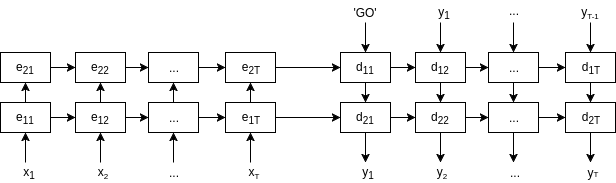

The diagram above was exported from draw.io. Its source (the exported page's mxGraphModel, read from the mxfile embedded in the PNG):
<mxGraphModel dx="807" dy="473" grid="1" gridSize="10" guides="1" tooltips="1" connect="1" arrows="1" fold="1" page="1" pageScale="1" pageWidth="826" pageHeight="1169" math="0" shadow="0">
  <root>
    <mxCell id="0" />
    <mxCell id="1" parent="0" />
    <mxCell id="2" value="e&lt;sub&gt;11&lt;/sub&gt;" style="whiteSpace=wrap;html=1;strokeColor=#000000;strokeWidth=1;fillColor=#FFFFFF;" vertex="1" parent="1">
      <mxGeometry x="80" y="170" width="50" height="30" as="geometry" />
    </mxCell>
    <mxCell id="3" value="e&lt;sub&gt;12&lt;/sub&gt;&lt;br&gt;" style="whiteSpace=wrap;html=1;strokeColor=#000000;strokeWidth=1;fillColor=#FFFFFF;" vertex="1" parent="1">
      <mxGeometry x="155" y="170" width="50" height="30" as="geometry" />
    </mxCell>
    <mxCell id="4" value="..." style="whiteSpace=wrap;html=1;strokeColor=#000000;strokeWidth=1;fillColor=#FFFFFF;" vertex="1" parent="1">
      <mxGeometry x="228" y="170" width="50" height="30" as="geometry" />
    </mxCell>
    <mxCell id="5" value="e&lt;sub&gt;1T&lt;/sub&gt;&lt;br&gt;" style="whiteSpace=wrap;html=1;strokeColor=#000000;strokeWidth=1;fillColor=#FFFFFF;" vertex="1" parent="1">
      <mxGeometry x="305" y="170" width="50" height="30" as="geometry" />
    </mxCell>
    <mxCell id="6" value="" style="endArrow=classic;html=1;entryX=0;entryY=0.5;exitX=1;exitY=0.5;" edge="1" source="2" target="3" parent="1">
      <mxGeometry width="50" height="50" relative="1" as="geometry">
        <mxPoint x="85" y="270" as="sourcePoint" />
        <mxPoint x="135" y="220" as="targetPoint" />
      </mxGeometry>
    </mxCell>
    <mxCell id="7" value="" style="endArrow=classic;html=1;entryX=0;entryY=0.5;" edge="1" target="4" parent="1">
      <mxGeometry width="50" height="50" relative="1" as="geometry">
        <mxPoint x="205" y="185" as="sourcePoint" />
        <mxPoint x="135" y="220" as="targetPoint" />
      </mxGeometry>
    </mxCell>
    <mxCell id="8" value="" style="endArrow=classic;html=1;entryX=0;entryY=0.5;exitX=1;exitY=0.5;" edge="1" source="4" target="5" parent="1">
      <mxGeometry width="50" height="50" relative="1" as="geometry">
        <mxPoint x="85" y="270" as="sourcePoint" />
        <mxPoint x="135" y="220" as="targetPoint" />
      </mxGeometry>
    </mxCell>
    <mxCell id="9" value="e&lt;sub&gt;21&lt;/sub&gt;&lt;br&gt;" style="whiteSpace=wrap;html=1;strokeColor=#000000;strokeWidth=1;fillColor=#FFFFFF;" vertex="1" parent="1">
      <mxGeometry x="80" y="120" width="50" height="30" as="geometry" />
    </mxCell>
    <mxCell id="10" value="e&lt;sub&gt;22&lt;/sub&gt;&lt;br&gt;" style="whiteSpace=wrap;html=1;strokeColor=#000000;strokeWidth=1;fillColor=#FFFFFF;" vertex="1" parent="1">
      <mxGeometry x="155" y="120" width="50" height="30" as="geometry" />
    </mxCell>
    <mxCell id="11" value="..." style="whiteSpace=wrap;html=1;strokeColor=#000000;strokeWidth=1;fillColor=#FFFFFF;" vertex="1" parent="1">
      <mxGeometry x="228" y="120" width="50" height="30" as="geometry" />
    </mxCell>
    <mxCell id="12" value="e&lt;sub&gt;2T&lt;/sub&gt;&lt;br&gt;" style="whiteSpace=wrap;html=1;strokeColor=#000000;strokeWidth=1;fillColor=#FFFFFF;" vertex="1" parent="1">
      <mxGeometry x="305" y="120" width="50" height="30" as="geometry" />
    </mxCell>
    <mxCell id="13" value="" style="endArrow=classic;html=1;entryX=0;entryY=0.5;exitX=1;exitY=0.5;" edge="1" source="9" target="10" parent="1">
      <mxGeometry width="50" height="50" relative="1" as="geometry">
        <mxPoint x="85" y="220" as="sourcePoint" />
        <mxPoint x="135" y="170" as="targetPoint" />
      </mxGeometry>
    </mxCell>
    <mxCell id="14" value="" style="endArrow=classic;html=1;entryX=0;entryY=0.5;" edge="1" target="11" parent="1">
      <mxGeometry width="50" height="50" relative="1" as="geometry">
        <mxPoint x="205" y="135" as="sourcePoint" />
        <mxPoint x="135" y="170" as="targetPoint" />
      </mxGeometry>
    </mxCell>
    <mxCell id="15" value="" style="endArrow=classic;html=1;entryX=0;entryY=0.5;exitX=1;exitY=0.5;" edge="1" source="11" target="12" parent="1">
      <mxGeometry width="50" height="50" relative="1" as="geometry">
        <mxPoint x="85" y="220" as="sourcePoint" />
        <mxPoint x="135" y="170" as="targetPoint" />
      </mxGeometry>
    </mxCell>
    <mxCell id="16" value="" style="endArrow=classic;html=1;entryX=0.5;entryY=1;exitX=0.5;exitY=0;" edge="1" source="2" target="9" parent="1">
      <mxGeometry width="50" height="50" relative="1" as="geometry">
        <mxPoint x="80" y="270" as="sourcePoint" />
        <mxPoint x="130" y="220" as="targetPoint" />
      </mxGeometry>
    </mxCell>
    <mxCell id="17" value="" style="endArrow=classic;html=1;entryX=0.5;entryY=1;exitX=0.5;exitY=0;" edge="1" source="3" target="10" parent="1">
      <mxGeometry width="50" height="50" relative="1" as="geometry">
        <mxPoint x="80" y="270" as="sourcePoint" />
        <mxPoint x="130" y="220" as="targetPoint" />
      </mxGeometry>
    </mxCell>
    <mxCell id="18" value="" style="endArrow=classic;html=1;entryX=0.5;entryY=1;exitX=0.5;exitY=0;" edge="1" source="4" target="11" parent="1">
      <mxGeometry width="50" height="50" relative="1" as="geometry">
        <mxPoint x="80" y="270" as="sourcePoint" />
        <mxPoint x="130" y="220" as="targetPoint" />
      </mxGeometry>
    </mxCell>
    <mxCell id="19" value="" style="endArrow=classic;html=1;entryX=0.5;entryY=1;exitX=0.5;exitY=0;" edge="1" source="5" target="12" parent="1">
      <mxGeometry width="50" height="50" relative="1" as="geometry">
        <mxPoint x="80" y="270" as="sourcePoint" />
        <mxPoint x="130" y="220" as="targetPoint" />
      </mxGeometry>
    </mxCell>
    <mxCell id="20" value="" style="endArrow=classic;html=1;entryX=0;entryY=0.5;exitX=1;exitY=0.5;" edge="1" source="12" target="28" parent="1">
      <mxGeometry width="50" height="50" relative="1" as="geometry">
        <mxPoint x="80" y="270" as="sourcePoint" />
        <mxPoint x="410" y="135" as="targetPoint" />
      </mxGeometry>
    </mxCell>
    <mxCell id="21" value="&lt;span&gt;d&lt;/span&gt;&lt;sub&gt;21&lt;/sub&gt;" style="whiteSpace=wrap;html=1;strokeColor=#000000;strokeWidth=1;fillColor=#FFFFFF;" vertex="1" parent="1">
      <mxGeometry x="420" y="170" width="50" height="30" as="geometry" />
    </mxCell>
    <mxCell id="22" value="&lt;span&gt;d&lt;/span&gt;&lt;sub&gt;22&lt;/sub&gt;" style="whiteSpace=wrap;html=1;strokeColor=#000000;strokeWidth=1;fillColor=#FFFFFF;" vertex="1" parent="1">
      <mxGeometry x="495" y="170" width="50" height="30" as="geometry" />
    </mxCell>
    <mxCell id="23" value="..." style="whiteSpace=wrap;html=1;strokeColor=#000000;strokeWidth=1;fillColor=#FFFFFF;" vertex="1" parent="1">
      <mxGeometry x="568" y="170" width="50" height="30" as="geometry" />
    </mxCell>
    <mxCell id="24" value="&lt;span&gt;d&lt;/span&gt;&lt;sub&gt;2T&lt;/sub&gt;" style="whiteSpace=wrap;html=1;strokeColor=#000000;strokeWidth=1;fillColor=#FFFFFF;" vertex="1" parent="1">
      <mxGeometry x="645" y="170" width="50" height="30" as="geometry" />
    </mxCell>
    <mxCell id="25" value="" style="endArrow=classic;html=1;entryX=0;entryY=0.5;exitX=1;exitY=0.5;" edge="1" source="21" target="22" parent="1">
      <mxGeometry width="50" height="50" relative="1" as="geometry">
        <mxPoint x="425" y="270" as="sourcePoint" />
        <mxPoint x="475" y="220" as="targetPoint" />
      </mxGeometry>
    </mxCell>
    <mxCell id="26" value="" style="endArrow=classic;html=1;entryX=0;entryY=0.5;" edge="1" target="23" parent="1">
      <mxGeometry width="50" height="50" relative="1" as="geometry">
        <mxPoint x="545" y="185" as="sourcePoint" />
        <mxPoint x="475" y="220" as="targetPoint" />
      </mxGeometry>
    </mxCell>
    <mxCell id="27" value="" style="endArrow=classic;html=1;entryX=0;entryY=0.5;exitX=1;exitY=0.5;" edge="1" source="23" target="24" parent="1">
      <mxGeometry width="50" height="50" relative="1" as="geometry">
        <mxPoint x="425" y="270" as="sourcePoint" />
        <mxPoint x="475" y="220" as="targetPoint" />
      </mxGeometry>
    </mxCell>
    <mxCell id="28" value="&lt;span&gt;d&lt;/span&gt;&lt;sub&gt;11&lt;/sub&gt;" style="whiteSpace=wrap;html=1;strokeColor=#000000;strokeWidth=1;fillColor=#FFFFFF;" vertex="1" parent="1">
      <mxGeometry x="420" y="120" width="50" height="30" as="geometry" />
    </mxCell>
    <mxCell id="29" value="&lt;span&gt;d&lt;/span&gt;&lt;sub&gt;12&lt;/sub&gt;" style="whiteSpace=wrap;html=1;strokeColor=#000000;strokeWidth=1;fillColor=#FFFFFF;" vertex="1" parent="1">
      <mxGeometry x="495" y="120" width="50" height="30" as="geometry" />
    </mxCell>
    <mxCell id="30" value="..." style="whiteSpace=wrap;html=1;strokeColor=#000000;strokeWidth=1;fillColor=#FFFFFF;" vertex="1" parent="1">
      <mxGeometry x="568" y="120" width="50" height="30" as="geometry" />
    </mxCell>
    <mxCell id="31" value="&lt;span&gt;d&lt;/span&gt;&lt;sub&gt;1T&lt;/sub&gt;" style="whiteSpace=wrap;html=1;strokeColor=#000000;strokeWidth=1;fillColor=#FFFFFF;" vertex="1" parent="1">
      <mxGeometry x="645" y="120" width="50" height="30" as="geometry" />
    </mxCell>
    <mxCell id="32" value="" style="endArrow=classic;html=1;entryX=0;entryY=0.5;exitX=1;exitY=0.5;" edge="1" source="28" target="29" parent="1">
      <mxGeometry width="50" height="50" relative="1" as="geometry">
        <mxPoint x="425" y="220" as="sourcePoint" />
        <mxPoint x="475" y="170" as="targetPoint" />
      </mxGeometry>
    </mxCell>
    <mxCell id="33" value="" style="endArrow=classic;html=1;entryX=0;entryY=0.5;" edge="1" target="30" parent="1">
      <mxGeometry width="50" height="50" relative="1" as="geometry">
        <mxPoint x="545" y="135" as="sourcePoint" />
        <mxPoint x="475" y="170" as="targetPoint" />
      </mxGeometry>
    </mxCell>
    <mxCell id="34" value="" style="endArrow=classic;html=1;entryX=0;entryY=0.5;exitX=1;exitY=0.5;" edge="1" source="30" target="31" parent="1">
      <mxGeometry width="50" height="50" relative="1" as="geometry">
        <mxPoint x="425" y="220" as="sourcePoint" />
        <mxPoint x="475" y="170" as="targetPoint" />
      </mxGeometry>
    </mxCell>
    <mxCell id="35" value="" style="endArrow=classic;html=1;exitX=0.5;exitY=1;entryX=0.5;entryY=0;" edge="1" source="28" target="21" parent="1">
      <mxGeometry width="50" height="50" relative="1" as="geometry">
        <mxPoint x="80" y="270" as="sourcePoint" />
        <mxPoint x="130" y="220" as="targetPoint" />
      </mxGeometry>
    </mxCell>
    <mxCell id="36" value="" style="endArrow=classic;html=1;entryX=0.5;entryY=0;exitX=0.5;exitY=1;" edge="1" source="29" target="22" parent="1">
      <mxGeometry width="50" height="50" relative="1" as="geometry">
        <mxPoint x="80" y="270" as="sourcePoint" />
        <mxPoint x="130" y="220" as="targetPoint" />
      </mxGeometry>
    </mxCell>
    <mxCell id="37" value="" style="endArrow=classic;html=1;entryX=0.5;entryY=0;exitX=0.5;exitY=1;" edge="1" source="30" target="23" parent="1">
      <mxGeometry width="50" height="50" relative="1" as="geometry">
        <mxPoint x="80" y="270" as="sourcePoint" />
        <mxPoint x="130" y="220" as="targetPoint" />
      </mxGeometry>
    </mxCell>
    <mxCell id="38" value="" style="endArrow=classic;html=1;entryX=0.5;entryY=0;exitX=0.5;exitY=1;" edge="1" source="31" target="24" parent="1">
      <mxGeometry width="50" height="50" relative="1" as="geometry">
        <mxPoint x="80" y="270" as="sourcePoint" />
        <mxPoint x="130" y="220" as="targetPoint" />
      </mxGeometry>
    </mxCell>
    <mxCell id="39" value="" style="endArrow=classic;html=1;entryX=0.5;entryY=1;" edge="1" target="2" parent="1">
      <mxGeometry width="50" height="50" relative="1" as="geometry">
        <mxPoint x="105" y="230" as="sourcePoint" />
        <mxPoint x="130" y="220" as="targetPoint" />
      </mxGeometry>
    </mxCell>
    <mxCell id="40" value="" style="endArrow=classic;html=1;entryX=0.5;entryY=1;" edge="1" target="3" parent="1">
      <mxGeometry width="50" height="50" relative="1" as="geometry">
        <mxPoint x="180" y="230" as="sourcePoint" />
        <mxPoint x="130" y="260" as="targetPoint" />
      </mxGeometry>
    </mxCell>
    <mxCell id="41" value="" style="endArrow=classic;html=1;entryX=0.5;entryY=1;" edge="1" target="4" parent="1">
      <mxGeometry width="50" height="50" relative="1" as="geometry">
        <mxPoint x="253" y="230" as="sourcePoint" />
        <mxPoint x="130" y="260" as="targetPoint" />
      </mxGeometry>
    </mxCell>
    <mxCell id="42" value="" style="endArrow=classic;html=1;entryX=0.5;entryY=1;" edge="1" target="5" parent="1">
      <mxGeometry width="50" height="50" relative="1" as="geometry">
        <mxPoint x="330" y="230" as="sourcePoint" />
        <mxPoint x="130" y="260" as="targetPoint" />
      </mxGeometry>
    </mxCell>
    <mxCell id="43" value="" style="endArrow=classic;html=1;exitX=0.5;exitY=1;" edge="1" source="21" parent="1">
      <mxGeometry width="50" height="50" relative="1" as="geometry">
        <mxPoint x="80" y="310" as="sourcePoint" />
        <mxPoint x="445" y="230" as="targetPoint" />
      </mxGeometry>
    </mxCell>
    <mxCell id="44" value="" style="endArrow=classic;html=1;exitX=0.5;exitY=1;" edge="1" source="22" parent="1">
      <mxGeometry width="50" height="50" relative="1" as="geometry">
        <mxPoint x="80" y="310" as="sourcePoint" />
        <mxPoint x="520" y="230" as="targetPoint" />
      </mxGeometry>
    </mxCell>
    <mxCell id="45" value="" style="endArrow=classic;html=1;exitX=0.5;exitY=1;" edge="1" source="23" parent="1">
      <mxGeometry width="50" height="50" relative="1" as="geometry">
        <mxPoint x="80" y="310" as="sourcePoint" />
        <mxPoint x="593" y="230" as="targetPoint" />
      </mxGeometry>
    </mxCell>
    <mxCell id="46" value="" style="endArrow=classic;html=1;exitX=0.5;exitY=1;" edge="1" source="24" parent="1">
      <mxGeometry width="50" height="50" relative="1" as="geometry">
        <mxPoint x="80" y="310" as="sourcePoint" />
        <mxPoint x="670" y="230" as="targetPoint" />
      </mxGeometry>
    </mxCell>
    <mxCell id="47" value="x&lt;sub&gt;1&lt;/sub&gt;" style="text;html=1;strokeColor=none;fillColor=none;align=center;verticalAlign=middle;whiteSpace=wrap;" vertex="1" parent="1">
      <mxGeometry x="89" y="230" width="40" height="20" as="geometry" />
    </mxCell>
    <mxCell id="48" value="x&lt;span style=&quot;font-size: 10px&quot;&gt;&lt;sub&gt;2&lt;/sub&gt;&lt;/span&gt;" style="text;html=1;strokeColor=none;fillColor=none;align=center;verticalAlign=middle;whiteSpace=wrap;" vertex="1" parent="1">
      <mxGeometry x="162" y="230" width="40" height="20" as="geometry" />
    </mxCell>
    <mxCell id="49" value="x&lt;span style=&quot;font-size: 10px&quot;&gt;&lt;sub&gt;T&lt;/sub&gt;&lt;/span&gt;" style="text;html=1;strokeColor=none;fillColor=none;align=center;verticalAlign=middle;whiteSpace=wrap;" vertex="1" parent="1">
      <mxGeometry x="313" y="230" width="40" height="20" as="geometry" />
    </mxCell>
    <mxCell id="50" value="y&lt;sub&gt;1&lt;/sub&gt;" style="text;html=1;strokeColor=none;fillColor=none;align=center;verticalAlign=middle;whiteSpace=wrap;" vertex="1" parent="1">
      <mxGeometry x="428" y="230" width="40" height="20" as="geometry" />
    </mxCell>
    <mxCell id="51" value="y&lt;span style=&quot;font-size: 10px&quot;&gt;&lt;sub&gt;2&lt;/sub&gt;&lt;/span&gt;" style="text;html=1;strokeColor=none;fillColor=none;align=center;verticalAlign=middle;whiteSpace=wrap;" vertex="1" parent="1">
      <mxGeometry x="501" y="230" width="40" height="20" as="geometry" />
    </mxCell>
    <mxCell id="52" value="..." style="text;html=1;strokeColor=none;fillColor=none;align=center;verticalAlign=middle;whiteSpace=wrap;" vertex="1" parent="1">
      <mxGeometry x="574" y="230" width="40" height="20" as="geometry" />
    </mxCell>
    <mxCell id="53" value="y&lt;span style=&quot;font-size: 8.33333px&quot;&gt;T&lt;/span&gt;" style="text;html=1;strokeColor=none;fillColor=none;align=center;verticalAlign=middle;whiteSpace=wrap;" vertex="1" parent="1">
      <mxGeometry x="652" y="230" width="40" height="20" as="geometry" />
    </mxCell>
    <mxCell id="54" value="" style="endArrow=classic;html=1;entryX=0.5;entryY=0;" edge="1" target="28" parent="1">
      <mxGeometry width="50" height="50" relative="1" as="geometry">
        <mxPoint x="445" y="90" as="sourcePoint" />
        <mxPoint x="130" y="270" as="targetPoint" />
      </mxGeometry>
    </mxCell>
    <mxCell id="55" value="" style="endArrow=classic;html=1;entryX=0.5;entryY=0;" edge="1" target="29" parent="1">
      <mxGeometry width="50" height="50" relative="1" as="geometry">
        <mxPoint x="520" y="90" as="sourcePoint" />
        <mxPoint x="130" y="270" as="targetPoint" />
      </mxGeometry>
    </mxCell>
    <mxCell id="56" value="" style="endArrow=classic;html=1;entryX=0.5;entryY=0;" edge="1" target="30" parent="1">
      <mxGeometry width="50" height="50" relative="1" as="geometry">
        <mxPoint x="593" y="90" as="sourcePoint" />
        <mxPoint x="130" y="270" as="targetPoint" />
      </mxGeometry>
    </mxCell>
    <mxCell id="57" value="" style="endArrow=classic;html=1;entryX=0.5;entryY=0;" edge="1" target="31" parent="1">
      <mxGeometry width="50" height="50" relative="1" as="geometry">
        <mxPoint x="670" y="90" as="sourcePoint" />
        <mxPoint x="130" y="270" as="targetPoint" />
      </mxGeometry>
    </mxCell>
    <mxCell id="58" value="'GO'" style="text;html=1;strokeColor=none;fillColor=none;align=center;verticalAlign=middle;whiteSpace=wrap;" vertex="1" parent="1">
      <mxGeometry x="425" y="70" width="40" height="20" as="geometry" />
    </mxCell>
    <mxCell id="59" value="y&lt;sub&gt;1&lt;/sub&gt;" style="text;html=1;strokeColor=none;fillColor=none;align=center;verticalAlign=middle;whiteSpace=wrap;" vertex="1" parent="1">
      <mxGeometry x="504" y="70" width="40" height="20" as="geometry" />
    </mxCell>
    <mxCell id="60" value="..." style="text;html=1;strokeColor=none;fillColor=none;align=center;verticalAlign=middle;whiteSpace=wrap;" vertex="1" parent="1">
      <mxGeometry x="573" y="68" width="40" height="20" as="geometry" />
    </mxCell>
    <mxCell id="61" value="y&lt;span style=&quot;font-size: 10px&quot;&gt;&lt;sub&gt;T-1&lt;/sub&gt;&lt;/span&gt;" style="text;html=1;strokeColor=none;fillColor=none;align=center;verticalAlign=middle;whiteSpace=wrap;" vertex="1" parent="1">
      <mxGeometry x="650" y="70" width="40" height="20" as="geometry" />
    </mxCell>
    <mxCell id="62" value="" style="endArrow=classic;html=1;entryX=0;entryY=0.5;exitX=1;exitY=0.5;" edge="1" source="5" target="21" parent="1">
      <mxGeometry width="50" height="50" relative="1" as="geometry">
        <mxPoint x="360" y="185" as="sourcePoint" />
        <mxPoint x="130" y="270" as="targetPoint" />
      </mxGeometry>
    </mxCell>
    <mxCell id="63" value="..." style="text;html=1;strokeColor=none;fillColor=none;align=center;verticalAlign=middle;whiteSpace=wrap;" vertex="1" parent="1">
      <mxGeometry x="233" y="230" width="40" height="20" as="geometry" />
    </mxCell>
  </root>
</mxGraphModel>